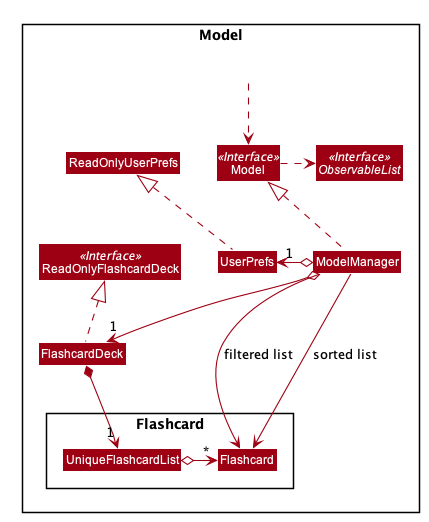

The diagram above was rendered by PlantUML. Its source (embedded in the PNG):
@startuml








skinparam BackgroundColor #FFFFFFF

skinparam Shadowing false

skinparam Class {
    FontColor #FFFFFF
    BorderThickness 1
    BorderColor #FFFFFF
    StereotypeFontColor #FFFFFF
    FontName Arial
}

skinparam Actor {
    BorderColor #000000
    Color #000000
    FontName Arial
}

skinparam Sequence {
    MessageAlign center
    BoxFontSize 15
    BoxPadding 0
    BoxFontColor #FFFFFF
    FontName Arial
}

skinparam Participant {
    FontColor #FFFFFFF
    Padding 20
}

skinparam MinClassWidth 50
skinparam ParticipantPadding 10
skinparam Shadowing false
skinparam DefaultTextAlignment center
skinparam packageStyle Rectangle

hide footbox
hide members
hide circle
skinparam arrowThickness 1.1
skinparam arrowColor #9D0012
skinparam classBackgroundColor #9D0012
scale 0.5

Package Model <<Rectangle>>{
Interface ReadOnlyFlashcardDeck <<Interface>>
Interface Model <<Interface>>
Interface ObservableList <<Interface>>
Class FlashcardDeck
Class ReadOnlyFlashcardDeck
Class Model
Class ModelManager
Class UserPrefs
Class ReadOnlyUserPrefs

Package Flashcard {
Class Flashcard
Class UniqueFlashcardList
}

Class HiddenOutside #FFFFFF
HiddenOutside ..> Model

FlashcardDeck .up.|> ReadOnlyFlashcardDeck

ModelManager .up.|> Model
Model .right.> ObservableList
ModelManager o--> "1" FlashcardDeck
ModelManager o-left-> "1" UserPrefs
UserPrefs .up.|> ReadOnlyUserPrefs

FlashcardDeck *--> "1" UniqueFlashcardList
UniqueFlashcardList o-left-> "*" Flashcard

ModelManager --> Flashcard : filtered list
ModelManager --> Flashcard : sorted list

@enduml